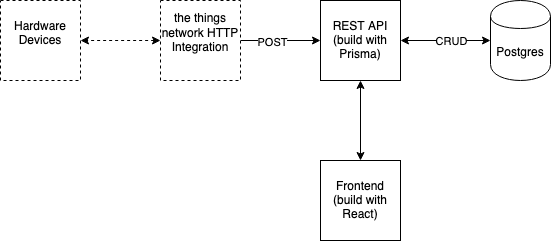

The diagram above was exported from draw.io. Its source (the exported page's mxGraphModel, read from the mxfile embedded in the PNG):
<mxGraphModel dx="1029" dy="737" grid="1" gridSize="10" guides="1" tooltips="1" connect="1" arrows="1" fold="1" page="1" pageScale="1" pageWidth="1600" pageHeight="1200" math="0" shadow="0">
  <root>
    <mxCell id="0" />
    <mxCell id="1" parent="0" />
    <mxCell id="iQzT8O1QQHQdLuVS7HkF-3" value="" style="edgeStyle=orthogonalEdgeStyle;rounded=0;orthogonalLoop=1;jettySize=auto;html=1;endArrow=none;endFill=0;startArrow=classic;startFill=1;" edge="1" parent="1" source="iQzT8O1QQHQdLuVS7HkF-1" target="iQzT8O1QQHQdLuVS7HkF-2">
      <mxGeometry relative="1" as="geometry" />
    </mxCell>
    <mxCell id="iQzT8O1QQHQdLuVS7HkF-4" value="POST" style="edgeLabel;html=1;align=center;verticalAlign=middle;resizable=0;points=[];" vertex="1" connectable="0" parent="iQzT8O1QQHQdLuVS7HkF-3">
      <mxGeometry x="0.225" y="1" relative="1" as="geometry">
        <mxPoint as="offset" />
      </mxGeometry>
    </mxCell>
    <mxCell id="iQzT8O1QQHQdLuVS7HkF-6" value="" style="edgeStyle=orthogonalEdgeStyle;rounded=0;orthogonalLoop=1;jettySize=auto;html=1;startArrow=classic;startFill=1;endArrow=classic;endFill=1;" edge="1" parent="1" source="iQzT8O1QQHQdLuVS7HkF-1" target="iQzT8O1QQHQdLuVS7HkF-5">
      <mxGeometry relative="1" as="geometry" />
    </mxCell>
    <mxCell id="iQzT8O1QQHQdLuVS7HkF-7" value="CRUD" style="edgeLabel;html=1;align=center;verticalAlign=middle;resizable=0;points=[];" vertex="1" connectable="0" parent="iQzT8O1QQHQdLuVS7HkF-6">
      <mxGeometry x="-0.1556" y="1" relative="1" as="geometry">
        <mxPoint x="12" y="1" as="offset" />
      </mxGeometry>
    </mxCell>
    <mxCell id="iQzT8O1QQHQdLuVS7HkF-9" value="" style="edgeStyle=orthogonalEdgeStyle;rounded=0;orthogonalLoop=1;jettySize=auto;html=1;startArrow=classic;startFill=1;endArrow=classic;endFill=1;" edge="1" parent="1" source="iQzT8O1QQHQdLuVS7HkF-1" target="iQzT8O1QQHQdLuVS7HkF-8">
      <mxGeometry relative="1" as="geometry" />
    </mxCell>
    <mxCell id="iQzT8O1QQHQdLuVS7HkF-1" value="REST API&lt;br&gt;(build with Prisma)" style="whiteSpace=wrap;html=1;aspect=fixed;" vertex="1" parent="1">
      <mxGeometry x="490" y="350" width="80" height="80" as="geometry" />
    </mxCell>
    <mxCell id="iQzT8O1QQHQdLuVS7HkF-11" value="" style="edgeStyle=orthogonalEdgeStyle;rounded=0;orthogonalLoop=1;jettySize=auto;html=1;startArrow=classic;startFill=1;endArrow=classic;endFill=1;dashed=1;" edge="1" parent="1" source="iQzT8O1QQHQdLuVS7HkF-2" target="iQzT8O1QQHQdLuVS7HkF-10">
      <mxGeometry relative="1" as="geometry" />
    </mxCell>
    <mxCell id="iQzT8O1QQHQdLuVS7HkF-2" value="&lt;div&gt;the things network HTTP Integration&lt;/div&gt;&lt;div&gt;&lt;br&gt;&lt;/div&gt;" style="whiteSpace=wrap;html=1;aspect=fixed;dashed=1;" vertex="1" parent="1">
      <mxGeometry x="330" y="350" width="80" height="80" as="geometry" />
    </mxCell>
    <mxCell id="iQzT8O1QQHQdLuVS7HkF-5" value="Postgres" style="shape=cylinder;whiteSpace=wrap;html=1;boundedLbl=1;backgroundOutline=1;" vertex="1" parent="1">
      <mxGeometry x="660" y="350" width="60" height="80" as="geometry" />
    </mxCell>
    <mxCell id="iQzT8O1QQHQdLuVS7HkF-8" value="Frontend&lt;br&gt;(build with React)" style="whiteSpace=wrap;html=1;aspect=fixed;" vertex="1" parent="1">
      <mxGeometry x="490" y="510" width="80" height="80" as="geometry" />
    </mxCell>
    <mxCell id="iQzT8O1QQHQdLuVS7HkF-10" value="&lt;div&gt;Hardware&lt;/div&gt;&lt;div&gt;Devices&lt;/div&gt;&lt;div&gt;&lt;br&gt;&lt;/div&gt;" style="whiteSpace=wrap;html=1;aspect=fixed;dashed=1;" vertex="1" parent="1">
      <mxGeometry x="170" y="350" width="80" height="80" as="geometry" />
    </mxCell>
  </root>
</mxGraphModel>